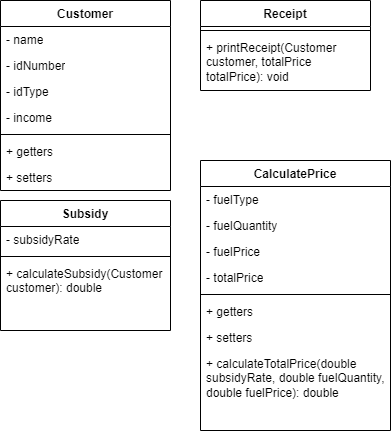

The diagram above was exported from draw.io. Its source (the exported page's mxGraphModel, read from the mxfile embedded in the PNG):
<mxGraphModel dx="304" dy="207" grid="1" gridSize="10" guides="1" tooltips="1" connect="1" arrows="1" fold="1" page="1" pageScale="1" pageWidth="1100" pageHeight="850" math="0" shadow="0">
  <root>
    <mxCell id="0" />
    <mxCell id="1" parent="0" />
    <mxCell id="sbMX65-TmNziWCbz3KTX-1" value="Customer" style="swimlane;fontStyle=1;align=center;verticalAlign=top;childLayout=stackLayout;horizontal=1;startSize=26;horizontalStack=0;resizeParent=1;resizeParentMax=0;resizeLast=0;collapsible=1;marginBottom=0;whiteSpace=wrap;html=1;" vertex="1" parent="1">
      <mxGeometry x="40" y="40" width="170" height="190" as="geometry" />
    </mxCell>
    <mxCell id="sbMX65-TmNziWCbz3KTX-2" value="- name" style="text;strokeColor=none;fillColor=none;align=left;verticalAlign=top;spacingLeft=4;spacingRight=4;overflow=hidden;rotatable=0;points=[[0,0.5],[1,0.5]];portConstraint=eastwest;whiteSpace=wrap;html=1;" vertex="1" parent="sbMX65-TmNziWCbz3KTX-1">
      <mxGeometry y="26" width="170" height="26" as="geometry" />
    </mxCell>
    <mxCell id="sbMX65-TmNziWCbz3KTX-5" value="- idNumber" style="text;strokeColor=none;fillColor=none;align=left;verticalAlign=top;spacingLeft=4;spacingRight=4;overflow=hidden;rotatable=0;points=[[0,0.5],[1,0.5]];portConstraint=eastwest;whiteSpace=wrap;html=1;" vertex="1" parent="sbMX65-TmNziWCbz3KTX-1">
      <mxGeometry y="52" width="170" height="26" as="geometry" />
    </mxCell>
    <mxCell id="sbMX65-TmNziWCbz3KTX-6" value="- idType" style="text;strokeColor=none;fillColor=none;align=left;verticalAlign=top;spacingLeft=4;spacingRight=4;overflow=hidden;rotatable=0;points=[[0,0.5],[1,0.5]];portConstraint=eastwest;whiteSpace=wrap;html=1;" vertex="1" parent="sbMX65-TmNziWCbz3KTX-1">
      <mxGeometry y="78" width="170" height="26" as="geometry" />
    </mxCell>
    <mxCell id="sbMX65-TmNziWCbz3KTX-25" value="- income" style="text;strokeColor=none;fillColor=none;align=left;verticalAlign=top;spacingLeft=4;spacingRight=4;overflow=hidden;rotatable=0;points=[[0,0.5],[1,0.5]];portConstraint=eastwest;whiteSpace=wrap;html=1;" vertex="1" parent="sbMX65-TmNziWCbz3KTX-1">
      <mxGeometry y="104" width="170" height="26" as="geometry" />
    </mxCell>
    <mxCell id="sbMX65-TmNziWCbz3KTX-3" value="" style="line;strokeWidth=1;fillColor=none;align=left;verticalAlign=middle;spacingTop=-1;spacingLeft=3;spacingRight=3;rotatable=0;labelPosition=right;points=[];portConstraint=eastwest;strokeColor=inherit;" vertex="1" parent="sbMX65-TmNziWCbz3KTX-1">
      <mxGeometry y="130" width="170" height="8" as="geometry" />
    </mxCell>
    <mxCell id="sbMX65-TmNziWCbz3KTX-4" value="+ getters" style="text;strokeColor=none;fillColor=none;align=left;verticalAlign=top;spacingLeft=4;spacingRight=4;overflow=hidden;rotatable=0;points=[[0,0.5],[1,0.5]];portConstraint=eastwest;whiteSpace=wrap;html=1;" vertex="1" parent="sbMX65-TmNziWCbz3KTX-1">
      <mxGeometry y="138" width="170" height="26" as="geometry" />
    </mxCell>
    <mxCell id="sbMX65-TmNziWCbz3KTX-28" value="+ setters" style="text;strokeColor=none;fillColor=none;align=left;verticalAlign=top;spacingLeft=4;spacingRight=4;overflow=hidden;rotatable=0;points=[[0,0.5],[1,0.5]];portConstraint=eastwest;whiteSpace=wrap;html=1;" vertex="1" parent="sbMX65-TmNziWCbz3KTX-1">
      <mxGeometry y="164" width="170" height="26" as="geometry" />
    </mxCell>
    <mxCell id="sbMX65-TmNziWCbz3KTX-7" value="Receipt" style="swimlane;fontStyle=1;align=center;verticalAlign=top;childLayout=stackLayout;horizontal=1;startSize=26;horizontalStack=0;resizeParent=1;resizeParentMax=0;resizeLast=0;collapsible=1;marginBottom=0;whiteSpace=wrap;html=1;" vertex="1" parent="1">
      <mxGeometry x="240" y="40" width="170" height="90" as="geometry" />
    </mxCell>
    <mxCell id="sbMX65-TmNziWCbz3KTX-11" value="" style="line;strokeWidth=1;fillColor=none;align=left;verticalAlign=middle;spacingTop=-1;spacingLeft=3;spacingRight=3;rotatable=0;labelPosition=right;points=[];portConstraint=eastwest;strokeColor=inherit;" vertex="1" parent="sbMX65-TmNziWCbz3KTX-7">
      <mxGeometry y="26" width="170" height="8" as="geometry" />
    </mxCell>
    <mxCell id="sbMX65-TmNziWCbz3KTX-12" value="+ printReceipt(Customer customer, totalPrice totalPrice): void" style="text;strokeColor=none;fillColor=none;align=left;verticalAlign=top;spacingLeft=4;spacingRight=4;overflow=hidden;rotatable=0;points=[[0,0.5],[1,0.5]];portConstraint=eastwest;whiteSpace=wrap;html=1;" vertex="1" parent="sbMX65-TmNziWCbz3KTX-7">
      <mxGeometry y="34" width="170" height="56" as="geometry" />
    </mxCell>
    <mxCell id="sbMX65-TmNziWCbz3KTX-13" value="Subsidy" style="swimlane;fontStyle=1;align=center;verticalAlign=top;childLayout=stackLayout;horizontal=1;startSize=26;horizontalStack=0;resizeParent=1;resizeParentMax=0;resizeLast=0;collapsible=1;marginBottom=0;whiteSpace=wrap;html=1;" vertex="1" parent="1">
      <mxGeometry x="40" y="240" width="170" height="130" as="geometry" />
    </mxCell>
    <mxCell id="sbMX65-TmNziWCbz3KTX-14" value="- subsidyRate" style="text;strokeColor=none;fillColor=none;align=left;verticalAlign=top;spacingLeft=4;spacingRight=4;overflow=hidden;rotatable=0;points=[[0,0.5],[1,0.5]];portConstraint=eastwest;whiteSpace=wrap;html=1;" vertex="1" parent="sbMX65-TmNziWCbz3KTX-13">
      <mxGeometry y="26" width="170" height="26" as="geometry" />
    </mxCell>
    <mxCell id="sbMX65-TmNziWCbz3KTX-17" value="" style="line;strokeWidth=1;fillColor=none;align=left;verticalAlign=middle;spacingTop=-1;spacingLeft=3;spacingRight=3;rotatable=0;labelPosition=right;points=[];portConstraint=eastwest;strokeColor=inherit;" vertex="1" parent="sbMX65-TmNziWCbz3KTX-13">
      <mxGeometry y="52" width="170" height="8" as="geometry" />
    </mxCell>
    <mxCell id="sbMX65-TmNziWCbz3KTX-18" value="+ calculateSubsidy(Customer customer): double" style="text;strokeColor=none;fillColor=none;align=left;verticalAlign=top;spacingLeft=4;spacingRight=4;overflow=hidden;rotatable=0;points=[[0,0.5],[1,0.5]];portConstraint=eastwest;whiteSpace=wrap;html=1;" vertex="1" parent="sbMX65-TmNziWCbz3KTX-13">
      <mxGeometry y="60" width="170" height="70" as="geometry" />
    </mxCell>
    <mxCell id="sbMX65-TmNziWCbz3KTX-19" value="CalculatePrice" style="swimlane;fontStyle=1;align=center;verticalAlign=top;childLayout=stackLayout;horizontal=1;startSize=26;horizontalStack=0;resizeParent=1;resizeParentMax=0;resizeLast=0;collapsible=1;marginBottom=0;whiteSpace=wrap;html=1;" vertex="1" parent="1">
      <mxGeometry x="240" y="200" width="190" height="270" as="geometry" />
    </mxCell>
    <mxCell id="sbMX65-TmNziWCbz3KTX-20" value="- fuelType" style="text;strokeColor=none;fillColor=none;align=left;verticalAlign=top;spacingLeft=4;spacingRight=4;overflow=hidden;rotatable=0;points=[[0,0.5],[1,0.5]];portConstraint=eastwest;whiteSpace=wrap;html=1;" vertex="1" parent="sbMX65-TmNziWCbz3KTX-19">
      <mxGeometry y="26" width="190" height="26" as="geometry" />
    </mxCell>
    <mxCell id="sbMX65-TmNziWCbz3KTX-21" value="- fuelQuantity" style="text;strokeColor=none;fillColor=none;align=left;verticalAlign=top;spacingLeft=4;spacingRight=4;overflow=hidden;rotatable=0;points=[[0,0.5],[1,0.5]];portConstraint=eastwest;whiteSpace=wrap;html=1;" vertex="1" parent="sbMX65-TmNziWCbz3KTX-19">
      <mxGeometry y="52" width="190" height="26" as="geometry" />
    </mxCell>
    <mxCell id="sbMX65-TmNziWCbz3KTX-26" value="- fuelPrice" style="text;strokeColor=none;fillColor=none;align=left;verticalAlign=top;spacingLeft=4;spacingRight=4;overflow=hidden;rotatable=0;points=[[0,0.5],[1,0.5]];portConstraint=eastwest;whiteSpace=wrap;html=1;" vertex="1" parent="sbMX65-TmNziWCbz3KTX-19">
      <mxGeometry y="78" width="190" height="26" as="geometry" />
    </mxCell>
    <mxCell id="sbMX65-TmNziWCbz3KTX-27" value="- totalPrice" style="text;strokeColor=none;fillColor=none;align=left;verticalAlign=top;spacingLeft=4;spacingRight=4;overflow=hidden;rotatable=0;points=[[0,0.5],[1,0.5]];portConstraint=eastwest;whiteSpace=wrap;html=1;" vertex="1" parent="sbMX65-TmNziWCbz3KTX-19">
      <mxGeometry y="104" width="190" height="26" as="geometry" />
    </mxCell>
    <mxCell id="sbMX65-TmNziWCbz3KTX-23" value="" style="line;strokeWidth=1;fillColor=none;align=left;verticalAlign=middle;spacingTop=-1;spacingLeft=3;spacingRight=3;rotatable=0;labelPosition=right;points=[];portConstraint=eastwest;strokeColor=inherit;" vertex="1" parent="sbMX65-TmNziWCbz3KTX-19">
      <mxGeometry y="130" width="190" height="8" as="geometry" />
    </mxCell>
    <mxCell id="sbMX65-TmNziWCbz3KTX-24" value="+ getters" style="text;strokeColor=none;fillColor=none;align=left;verticalAlign=top;spacingLeft=4;spacingRight=4;overflow=hidden;rotatable=0;points=[[0,0.5],[1,0.5]];portConstraint=eastwest;whiteSpace=wrap;html=1;" vertex="1" parent="sbMX65-TmNziWCbz3KTX-19">
      <mxGeometry y="138" width="190" height="26" as="geometry" />
    </mxCell>
    <mxCell id="sbMX65-TmNziWCbz3KTX-30" value="+ setters" style="text;strokeColor=none;fillColor=none;align=left;verticalAlign=top;spacingLeft=4;spacingRight=4;overflow=hidden;rotatable=0;points=[[0,0.5],[1,0.5]];portConstraint=eastwest;whiteSpace=wrap;html=1;" vertex="1" parent="sbMX65-TmNziWCbz3KTX-19">
      <mxGeometry y="164" width="190" height="26" as="geometry" />
    </mxCell>
    <mxCell id="sbMX65-TmNziWCbz3KTX-32" value="+ calculateTotalPrice(double subsidyRate, double fuelQuantity, double fuelPrice): double" style="text;strokeColor=none;fillColor=none;align=left;verticalAlign=top;spacingLeft=4;spacingRight=4;overflow=hidden;rotatable=0;points=[[0,0.5],[1,0.5]];portConstraint=eastwest;whiteSpace=wrap;html=1;" vertex="1" parent="sbMX65-TmNziWCbz3KTX-19">
      <mxGeometry y="190" width="190" height="80" as="geometry" />
    </mxCell>
  </root>
</mxGraphModel>